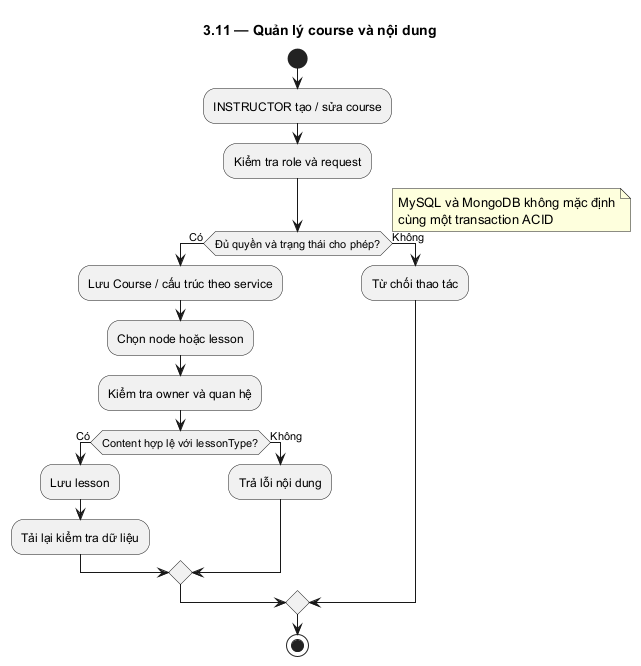

The diagram above was rendered by PlantUML. Its source (embedded in the PNG):
@startuml
skinparam defaultFontName DejaVu Sans
skinparam shadowing false
hide footbox
title 3.11 — Quản lý course và nội dung
start
:INSTRUCTOR tạo / sửa course;
:Kiểm tra role và request;
if (Đủ quyền và trạng thái cho phép?) then (Có)
:Lưu Course / cấu trúc theo service;
:Chọn node hoặc lesson;
:Kiểm tra owner và quan hệ;
if (Content hợp lệ với lessonType?) then (Có)
:Lưu lesson;
:Tải lại kiểm tra dữ liệu;
else (Không)
:Trả lỗi nội dung;
endif
else (Không)
:Từ chối thao tác;
endif
note right: MySQL và MongoDB không mặc định\ncùng một transaction ACID
stop
@enduml